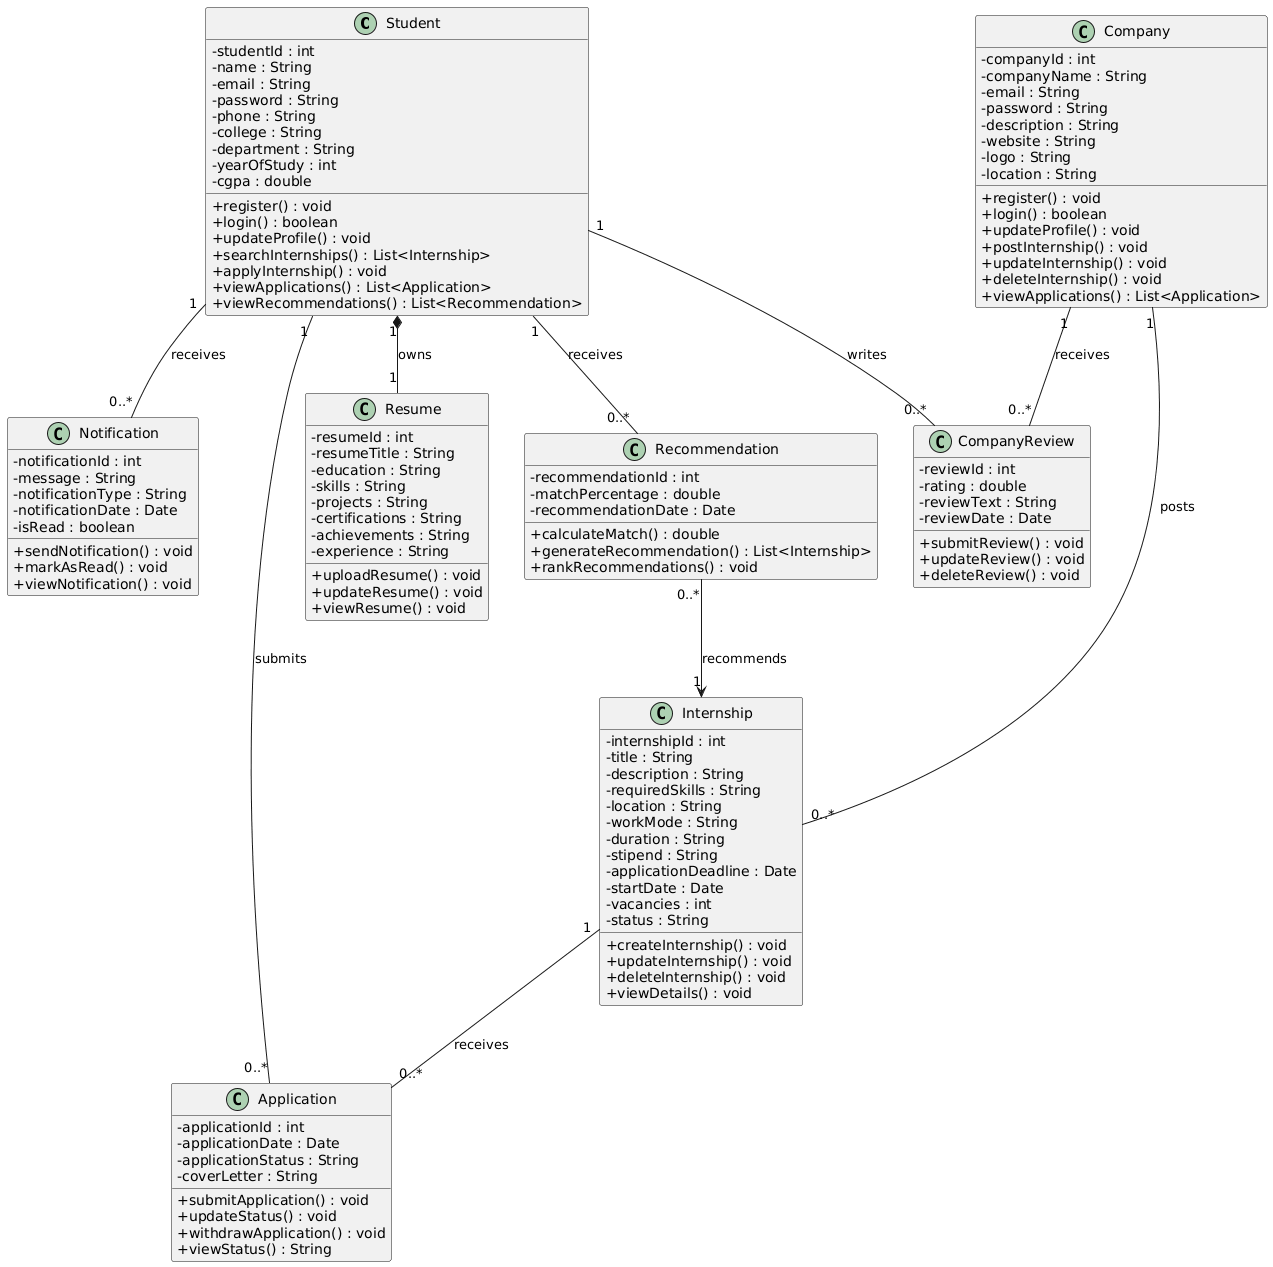

The diagram above was rendered by PlantUML. Its source (embedded in the PNG):
@startuml
skinparam classAttributeIconSize 0

class Student {
    - studentId : int
    - name : String
    - email : String
    - password : String
    - phone : String
    - college : String
    - department : String
    - yearOfStudy : int
    - cgpa : double

    + register() : void
    + login() : boolean
    + updateProfile() : void
    + searchInternships() : List<Internship>
    + applyInternship() : void
    + viewApplications() : List<Application>
    + viewRecommendations() : List<Recommendation>
}


class Company {
    - companyId : int
    - companyName : String
    - email : String
    - password : String
    - description : String
    - website : String
    - logo : String
    - location : String

    + register() : void
    + login() : boolean
    + updateProfile() : void
    + postInternship() : void
    + updateInternship() : void
    + deleteInternship() : void
    + viewApplications() : List<Application>
}


class Resume {
    - resumeId : int
    - resumeTitle : String
    - education : String
    - skills : String
    - projects : String
    - certifications : String
    - achievements : String
    - experience : String

    + uploadResume() : void
    + updateResume() : void
    + viewResume() : void
}


class Internship {
    - internshipId : int
    - title : String
    - description : String
    - requiredSkills : String
    - location : String
    - workMode : String
    - duration : String
    - stipend : String
    - applicationDeadline : Date
    - startDate : Date
    - vacancies : int
    - status : String

    + createInternship() : void
    + updateInternship() : void
    + deleteInternship() : void
    + viewDetails() : void
}


class Application {
    - applicationId : int
    - applicationDate : Date
    - applicationStatus : String
    - coverLetter : String

    + submitApplication() : void
    + updateStatus() : void
    + withdrawApplication() : void
    + viewStatus() : String
}


class Notification {
    - notificationId : int
    - message : String
    - notificationType : String
    - notificationDate : Date
    - isRead : boolean

    + sendNotification() : void
    + markAsRead() : void
    + viewNotification() : void
}


class CompanyReview {
    - reviewId : int
    - rating : double
    - reviewText : String
    - reviewDate : Date

    + submitReview() : void
    + updateReview() : void
    + deleteReview() : void
}


class Recommendation {
    - recommendationId : int
    - matchPercentage : double
    - recommendationDate : Date

    + calculateMatch() : double
    + generateRecommendation() : List<Internship>
    + rankRecommendations() : void
}


' =========================
' RELATIONSHIPS
' =========================

Student "1" *-- "1" Resume : owns

Company "1" -- "0..*" Internship : posts

Student "1" -- "0..*" Application : submits

Internship "1" -- "0..*" Application : receives

Student "1" -- "0..*" Notification : receives

Student "1" -- "0..*" CompanyReview : writes

Company "1" -- "0..*" CompanyReview : receives

Student "1" -- "0..*" Recommendation : receives

Recommendation "0..*" --> "1" Internship : recommends
@enduml